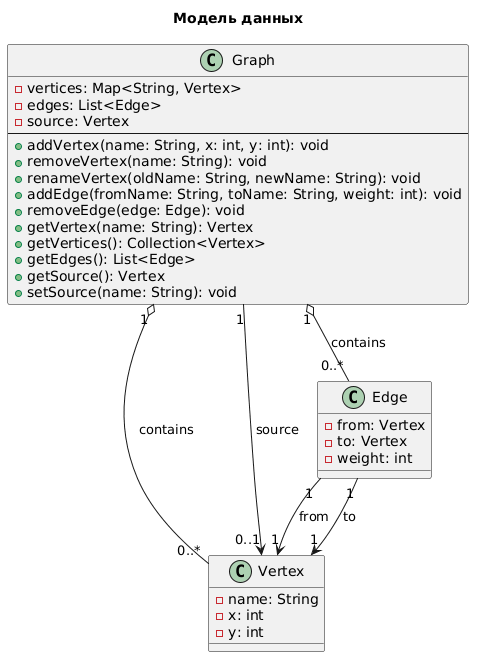

The diagram above was rendered by PlantUML. Its source (embedded in the PNG):
@startuml
title Модель данных

class Graph {
  - vertices: Map<String, Vertex>
  - edges: List<Edge>
  - source: Vertex
  --
  + addVertex(name: String, x: int, y: int): void
  + removeVertex(name: String): void
  + renameVertex(oldName: String, newName: String): void
  + addEdge(fromName: String, toName: String, weight: int): void
  + removeEdge(edge: Edge): void
  + getVertex(name: String): Vertex
  + getVertices(): Collection<Vertex>
  + getEdges(): List<Edge>
  + getSource(): Vertex
  + setSource(name: String): void
}

class Vertex {
  - name: String
  - x: int
  - y: int
}

class Edge {
  - from: Vertex
  - to: Vertex
  - weight: int
}

Graph "1" o-- "0..*" Vertex : contains
Graph "1" o-- "0..*" Edge : contains
Graph "1" --> "0..1" Vertex : source
Edge "1" --> "1" Vertex : from
Edge "1" --> "1" Vertex : to
@enduml